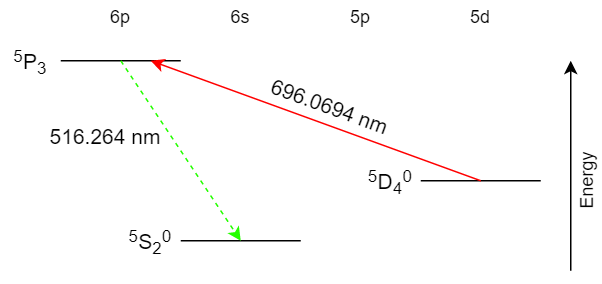

The diagram above was exported from draw.io. Its source (the exported page's mxGraphModel, read from the mxfile embedded in the PNG):
<mxGraphModel dx="813" dy="403" grid="1" gridSize="10" guides="1" tooltips="1" connect="1" arrows="1" fold="1" page="1" pageScale="1" pageWidth="850" pageHeight="1100" math="0" shadow="0">
  <root>
    <mxCell id="0" />
    <mxCell id="1" parent="0" />
    <mxCell id="2rYUgKnvRhi5VsgTrGqJ-1" value="" style="endArrow=none;html=1;" edge="1" parent="1">
      <mxGeometry width="50" height="50" relative="1" as="geometry">
        <mxPoint x="320" y="140" as="sourcePoint" />
        <mxPoint x="400" y="140" as="targetPoint" />
      </mxGeometry>
    </mxCell>
    <mxCell id="2rYUgKnvRhi5VsgTrGqJ-2" value="" style="endArrow=none;html=1;" edge="1" parent="1">
      <mxGeometry width="50" height="50" relative="1" as="geometry">
        <mxPoint x="80" y="60" as="sourcePoint" />
        <mxPoint x="160" y="60" as="targetPoint" />
      </mxGeometry>
    </mxCell>
    <mxCell id="2rYUgKnvRhi5VsgTrGqJ-3" value="" style="endArrow=none;html=1;" edge="1" parent="1">
      <mxGeometry width="50" height="50" relative="1" as="geometry">
        <mxPoint x="160" y="180" as="sourcePoint" />
        <mxPoint x="240" y="180" as="targetPoint" />
      </mxGeometry>
    </mxCell>
    <mxCell id="2rYUgKnvRhi5VsgTrGqJ-4" value="5d" style="text;html=1;strokeColor=none;fillColor=none;align=center;verticalAlign=middle;whiteSpace=wrap;rounded=0;" vertex="1" parent="1">
      <mxGeometry x="340" y="20" width="40" height="20" as="geometry" />
    </mxCell>
    <mxCell id="2rYUgKnvRhi5VsgTrGqJ-5" value="6s" style="text;html=1;strokeColor=none;fillColor=none;align=center;verticalAlign=middle;whiteSpace=wrap;rounded=0;" vertex="1" parent="1">
      <mxGeometry x="180" y="20" width="40" height="20" as="geometry" />
    </mxCell>
    <mxCell id="2rYUgKnvRhi5VsgTrGqJ-6" value="6p" style="text;html=1;strokeColor=none;fillColor=none;align=center;verticalAlign=middle;whiteSpace=wrap;rounded=0;" vertex="1" parent="1">
      <mxGeometry x="100" y="20" width="40" height="20" as="geometry" />
    </mxCell>
    <mxCell id="2rYUgKnvRhi5VsgTrGqJ-7" value="5p" style="text;html=1;strokeColor=none;fillColor=none;align=center;verticalAlign=middle;whiteSpace=wrap;rounded=0;" vertex="1" parent="1">
      <mxGeometry x="260" y="20" width="40" height="20" as="geometry" />
    </mxCell>
    <mxCell id="2rYUgKnvRhi5VsgTrGqJ-8" value="" style="endArrow=classic;html=1;strokeColor=#ff0000;" edge="1" parent="1">
      <mxGeometry width="50" height="50" relative="1" as="geometry">
        <mxPoint x="360" y="140" as="sourcePoint" />
        <mxPoint x="140" y="60" as="targetPoint" />
      </mxGeometry>
    </mxCell>
    <mxCell id="2rYUgKnvRhi5VsgTrGqJ-9" value="" style="endArrow=classic;html=1;dashed=1;strokeColor=#25ff00;" edge="1" parent="1">
      <mxGeometry width="50" height="50" relative="1" as="geometry">
        <mxPoint x="120" y="60" as="sourcePoint" />
        <mxPoint x="200" y="180" as="targetPoint" />
      </mxGeometry>
    </mxCell>
    <mxCell id="2rYUgKnvRhi5VsgTrGqJ-10" value="" style="endArrow=classic;html=1;" edge="1" parent="1">
      <mxGeometry width="50" height="50" relative="1" as="geometry">
        <mxPoint x="420" y="200" as="sourcePoint" />
        <mxPoint x="420" y="60" as="targetPoint" />
      </mxGeometry>
    </mxCell>
    <mxCell id="2rYUgKnvRhi5VsgTrGqJ-11" value="Energy" style="text;html=1;strokeColor=none;fillColor=none;align=center;verticalAlign=middle;whiteSpace=wrap;rounded=0;rotation=-90;" vertex="1" parent="1">
      <mxGeometry x="410" y="130" width="40" height="20" as="geometry" />
    </mxCell>
    <mxCell id="2rYUgKnvRhi5VsgTrGqJ-13" value="&lt;font style=&quot;font-size: 14px&quot;&gt;&lt;sup&gt;5&lt;/sup&gt;D&lt;sub&gt;4&lt;/sub&gt;&lt;sup&gt;0&lt;/sup&gt;&lt;/font&gt;" style="text;html=1;strokeColor=none;fillColor=none;align=center;verticalAlign=middle;whiteSpace=wrap;rounded=0;" vertex="1" parent="1">
      <mxGeometry x="280" y="130" width="40" height="20" as="geometry" />
    </mxCell>
    <mxCell id="2rYUgKnvRhi5VsgTrGqJ-14" value="&lt;span style=&quot;font-size: 14px&quot;&gt;&lt;sup&gt;5&lt;/sup&gt;P&lt;sub&gt;3&lt;/sub&gt;&lt;/span&gt;" style="text;html=1;strokeColor=none;fillColor=none;align=center;verticalAlign=middle;whiteSpace=wrap;rounded=0;" vertex="1" parent="1">
      <mxGeometry x="40" y="50" width="40" height="20" as="geometry" />
    </mxCell>
    <mxCell id="2rYUgKnvRhi5VsgTrGqJ-16" value="&lt;span style=&quot;font-size: 14px&quot;&gt;&lt;sup&gt;5&lt;/sup&gt;S&lt;sub&gt;2&lt;/sub&gt;&lt;sup&gt;0&lt;/sup&gt;&lt;/span&gt;" style="text;html=1;strokeColor=none;fillColor=none;align=center;verticalAlign=middle;whiteSpace=wrap;rounded=0;" vertex="1" parent="1">
      <mxGeometry x="120" y="170" width="40" height="20" as="geometry" />
    </mxCell>
    <mxCell id="2rYUgKnvRhi5VsgTrGqJ-19" value="&lt;font style=&quot;font-size: 14px&quot;&gt;696.0694 nm&lt;/font&gt;" style="text;html=1;strokeColor=none;fillColor=none;align=center;verticalAlign=middle;whiteSpace=wrap;rounded=0;rotation=20;" vertex="1" parent="1">
      <mxGeometry x="210" y="80" width="100" height="20" as="geometry" />
    </mxCell>
    <mxCell id="2rYUgKnvRhi5VsgTrGqJ-20" value="&lt;font style=&quot;font-size: 14px&quot;&gt;516.264 nm&lt;/font&gt;" style="text;html=1;strokeColor=none;fillColor=none;align=center;verticalAlign=middle;whiteSpace=wrap;rounded=0;rotation=0;" vertex="1" parent="1">
      <mxGeometry x="60" y="100" width="100" height="20" as="geometry" />
    </mxCell>
  </root>
</mxGraphModel>